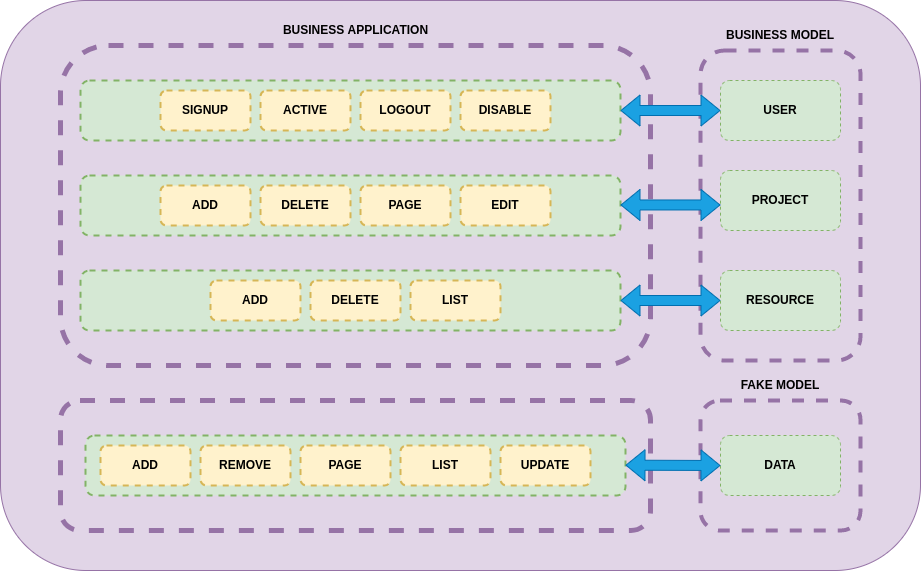

The diagram above was exported from draw.io. Its source (the exported page's mxGraphModel, read from the mxfile embedded in the PNG):
<mxGraphModel dx="1929" dy="909" grid="1" gridSize="10" guides="1" tooltips="1" connect="1" arrows="1" fold="1" page="1" pageScale="1" pageWidth="1200" pageHeight="1920" math="0" shadow="0">
  <root>
    <mxCell id="0" />
    <mxCell id="1" parent="0" />
    <mxCell id="G3H8SKH8TpRdj-y0fx3I-11" value="" style="rounded=1;whiteSpace=wrap;html=1;fillColor=#e1d5e7;strokeColor=#9673a6;" vertex="1" parent="1">
      <mxGeometry x="170" y="170" width="920" height="570" as="geometry" />
    </mxCell>
    <mxCell id="G3H8SKH8TpRdj-y0fx3I-13" value="" style="rounded=1;whiteSpace=wrap;html=1;fillColor=#e1d5e7;strokeColor=#9673a6;dashed=1;strokeWidth=4;" vertex="1" parent="1">
      <mxGeometry x="870" y="220" width="160" height="310" as="geometry" />
    </mxCell>
    <mxCell id="G3H8SKH8TpRdj-y0fx3I-14" value="&lt;b&gt;USER&lt;/b&gt;" style="rounded=1;whiteSpace=wrap;html=1;fillColor=#d5e8d4;strokeColor=#82b366;dashed=1;" vertex="1" parent="1">
      <mxGeometry x="890" y="250" width="120" height="60" as="geometry" />
    </mxCell>
    <mxCell id="G3H8SKH8TpRdj-y0fx3I-15" value="&lt;b&gt;PROJECT&lt;/b&gt;" style="rounded=1;whiteSpace=wrap;html=1;fillColor=#d5e8d4;strokeColor=#82b366;dashed=1;" vertex="1" parent="1">
      <mxGeometry x="890" y="340" width="120" height="60" as="geometry" />
    </mxCell>
    <mxCell id="G3H8SKH8TpRdj-y0fx3I-16" value="&lt;b&gt;RESOURCE&lt;/b&gt;" style="rounded=1;whiteSpace=wrap;html=1;fillColor=#d5e8d4;strokeColor=#82b366;dashed=1;" vertex="1" parent="1">
      <mxGeometry x="890" y="440" width="120" height="60" as="geometry" />
    </mxCell>
    <mxCell id="G3H8SKH8TpRdj-y0fx3I-17" value="BUSINESS MODEL" style="text;html=1;strokeColor=none;fillColor=none;align=center;verticalAlign=middle;whiteSpace=wrap;rounded=0;fontStyle=1" vertex="1" parent="1">
      <mxGeometry x="890" y="190" width="120" height="30" as="geometry" />
    </mxCell>
    <mxCell id="G3H8SKH8TpRdj-y0fx3I-18" value="" style="rounded=1;whiteSpace=wrap;html=1;fillColor=#e1d5e7;strokeColor=#9673a6;dashed=1;strokeWidth=5;" vertex="1" parent="1">
      <mxGeometry x="230" y="215" width="590" height="320" as="geometry" />
    </mxCell>
    <mxCell id="G3H8SKH8TpRdj-y0fx3I-22" value="" style="rounded=1;whiteSpace=wrap;html=1;fillColor=#d5e8d4;strokeColor=#82b366;dashed=1;strokeWidth=2;" vertex="1" parent="1">
      <mxGeometry x="250" y="250" width="540" height="60" as="geometry" />
    </mxCell>
    <mxCell id="G3H8SKH8TpRdj-y0fx3I-23" value="" style="rounded=1;whiteSpace=wrap;html=1;fillColor=#d5e8d4;strokeColor=#82b366;dashed=1;strokeWidth=2;" vertex="1" parent="1">
      <mxGeometry x="250" y="345" width="540" height="60" as="geometry" />
    </mxCell>
    <mxCell id="G3H8SKH8TpRdj-y0fx3I-24" value="" style="rounded=1;whiteSpace=wrap;html=1;fillColor=#d5e8d4;strokeColor=#82b366;dashed=1;strokeWidth=2;" vertex="1" parent="1">
      <mxGeometry x="250" y="440" width="540" height="60" as="geometry" />
    </mxCell>
    <mxCell id="G3H8SKH8TpRdj-y0fx3I-26" value="SIGNUP" style="rounded=1;whiteSpace=wrap;html=1;dashed=1;strokeWidth=2;fillColor=#fff2cc;strokeColor=#d6b656;fontStyle=1" vertex="1" parent="1">
      <mxGeometry x="330" y="260" width="90" height="40" as="geometry" />
    </mxCell>
    <mxCell id="G3H8SKH8TpRdj-y0fx3I-27" value="ACTIVE" style="rounded=1;whiteSpace=wrap;html=1;dashed=1;strokeWidth=2;fillColor=#fff2cc;strokeColor=#d6b656;fontStyle=1" vertex="1" parent="1">
      <mxGeometry x="430" y="260" width="90" height="40" as="geometry" />
    </mxCell>
    <mxCell id="G3H8SKH8TpRdj-y0fx3I-28" value="LOGOUT" style="rounded=1;whiteSpace=wrap;html=1;dashed=1;strokeWidth=2;fillColor=#fff2cc;strokeColor=#d6b656;fontStyle=1" vertex="1" parent="1">
      <mxGeometry x="530" y="260" width="90" height="40" as="geometry" />
    </mxCell>
    <mxCell id="G3H8SKH8TpRdj-y0fx3I-29" value="DISABLE" style="rounded=1;whiteSpace=wrap;html=1;dashed=1;strokeWidth=2;fillColor=#fff2cc;strokeColor=#d6b656;fontStyle=1" vertex="1" parent="1">
      <mxGeometry x="630" y="260" width="90" height="40" as="geometry" />
    </mxCell>
    <mxCell id="G3H8SKH8TpRdj-y0fx3I-30" value="" style="shape=flexArrow;endArrow=classic;startArrow=classic;html=1;rounded=0;entryX=0;entryY=0.5;entryDx=0;entryDy=0;exitX=1;exitY=0.5;exitDx=0;exitDy=0;fillColor=#1ba1e2;strokeColor=#006EAF;" edge="1" parent="1" source="G3H8SKH8TpRdj-y0fx3I-22" target="G3H8SKH8TpRdj-y0fx3I-14">
      <mxGeometry width="100" height="100" relative="1" as="geometry">
        <mxPoint x="560" y="460" as="sourcePoint" />
        <mxPoint x="660" y="360" as="targetPoint" />
      </mxGeometry>
    </mxCell>
    <mxCell id="G3H8SKH8TpRdj-y0fx3I-31" value="" style="shape=flexArrow;endArrow=classic;startArrow=classic;html=1;rounded=0;entryX=0;entryY=0.5;entryDx=0;entryDy=0;exitX=1;exitY=0.5;exitDx=0;exitDy=0;fillColor=#1ba1e2;strokeColor=#006EAF;" edge="1" parent="1">
      <mxGeometry width="100" height="100" relative="1" as="geometry">
        <mxPoint x="790" y="374.47" as="sourcePoint" />
        <mxPoint x="890" y="374.47" as="targetPoint" />
      </mxGeometry>
    </mxCell>
    <mxCell id="G3H8SKH8TpRdj-y0fx3I-32" value="" style="shape=flexArrow;endArrow=classic;startArrow=classic;html=1;rounded=0;entryX=0;entryY=0.5;entryDx=0;entryDy=0;exitX=1;exitY=0.5;exitDx=0;exitDy=0;fillColor=#1ba1e2;strokeColor=#006EAF;" edge="1" parent="1">
      <mxGeometry width="100" height="100" relative="1" as="geometry">
        <mxPoint x="790" y="470" as="sourcePoint" />
        <mxPoint x="890" y="470" as="targetPoint" />
      </mxGeometry>
    </mxCell>
    <mxCell id="G3H8SKH8TpRdj-y0fx3I-33" value="ADD" style="rounded=1;whiteSpace=wrap;html=1;dashed=1;strokeWidth=2;fillColor=#fff2cc;strokeColor=#d6b656;fontStyle=1" vertex="1" parent="1">
      <mxGeometry x="330" y="355" width="90" height="40" as="geometry" />
    </mxCell>
    <mxCell id="G3H8SKH8TpRdj-y0fx3I-34" value="DELETE" style="rounded=1;whiteSpace=wrap;html=1;dashed=1;strokeWidth=2;fillColor=#fff2cc;strokeColor=#d6b656;fontStyle=1" vertex="1" parent="1">
      <mxGeometry x="430" y="355" width="90" height="40" as="geometry" />
    </mxCell>
    <mxCell id="G3H8SKH8TpRdj-y0fx3I-35" value="PAGE" style="rounded=1;whiteSpace=wrap;html=1;dashed=1;strokeWidth=2;fillColor=#fff2cc;strokeColor=#d6b656;fontStyle=1" vertex="1" parent="1">
      <mxGeometry x="530" y="355" width="90" height="40" as="geometry" />
    </mxCell>
    <mxCell id="G3H8SKH8TpRdj-y0fx3I-36" value="EDIT" style="rounded=1;whiteSpace=wrap;html=1;dashed=1;strokeWidth=2;fillColor=#fff2cc;strokeColor=#d6b656;fontStyle=1" vertex="1" parent="1">
      <mxGeometry x="630" y="355" width="90" height="40" as="geometry" />
    </mxCell>
    <mxCell id="G3H8SKH8TpRdj-y0fx3I-37" value="ADD" style="rounded=1;whiteSpace=wrap;html=1;dashed=1;strokeWidth=2;fillColor=#fff2cc;strokeColor=#d6b656;fontStyle=1" vertex="1" parent="1">
      <mxGeometry x="380" y="450" width="90" height="40" as="geometry" />
    </mxCell>
    <mxCell id="G3H8SKH8TpRdj-y0fx3I-38" value="DELETE" style="rounded=1;whiteSpace=wrap;html=1;dashed=1;strokeWidth=2;fillColor=#fff2cc;strokeColor=#d6b656;fontStyle=1" vertex="1" parent="1">
      <mxGeometry x="480" y="450" width="90" height="40" as="geometry" />
    </mxCell>
    <mxCell id="G3H8SKH8TpRdj-y0fx3I-39" value="LIST" style="rounded=1;whiteSpace=wrap;html=1;dashed=1;strokeWidth=2;fillColor=#fff2cc;strokeColor=#d6b656;fontStyle=1" vertex="1" parent="1">
      <mxGeometry x="580" y="450" width="90" height="40" as="geometry" />
    </mxCell>
    <mxCell id="G3H8SKH8TpRdj-y0fx3I-41" value="BUSINESS APPLICATION" style="text;html=1;strokeColor=none;fillColor=none;align=center;verticalAlign=middle;whiteSpace=wrap;rounded=0;fontStyle=1" vertex="1" parent="1">
      <mxGeometry x="442.5" y="185" width="165" height="30" as="geometry" />
    </mxCell>
    <mxCell id="G3H8SKH8TpRdj-y0fx3I-43" value="" style="rounded=1;whiteSpace=wrap;html=1;fillColor=#e1d5e7;strokeColor=#9673a6;dashed=1;strokeWidth=4;" vertex="1" parent="1">
      <mxGeometry x="870" y="570" width="160" height="130" as="geometry" />
    </mxCell>
    <mxCell id="G3H8SKH8TpRdj-y0fx3I-56" value="" style="edgeStyle=orthogonalEdgeStyle;rounded=0;orthogonalLoop=1;jettySize=auto;html=1;" edge="1" parent="1" source="G3H8SKH8TpRdj-y0fx3I-44" target="G3H8SKH8TpRdj-y0fx3I-49">
      <mxGeometry relative="1" as="geometry" />
    </mxCell>
    <mxCell id="G3H8SKH8TpRdj-y0fx3I-44" value="&lt;b&gt;DATA&lt;/b&gt;" style="rounded=1;whiteSpace=wrap;html=1;fillColor=#d5e8d4;strokeColor=#82b366;dashed=1;" vertex="1" parent="1">
      <mxGeometry x="890" y="605" width="120" height="60" as="geometry" />
    </mxCell>
    <mxCell id="G3H8SKH8TpRdj-y0fx3I-47" value="FAKE MODEL" style="text;html=1;strokeColor=none;fillColor=none;align=center;verticalAlign=middle;whiteSpace=wrap;rounded=0;fontStyle=1" vertex="1" parent="1">
      <mxGeometry x="890" y="540" width="120" height="30" as="geometry" />
    </mxCell>
    <mxCell id="G3H8SKH8TpRdj-y0fx3I-48" value="" style="rounded=1;whiteSpace=wrap;html=1;fillColor=#e1d5e7;strokeColor=#9673a6;dashed=1;strokeWidth=5;" vertex="1" parent="1">
      <mxGeometry x="230" y="570" width="590" height="130" as="geometry" />
    </mxCell>
    <mxCell id="G3H8SKH8TpRdj-y0fx3I-49" value="" style="rounded=1;whiteSpace=wrap;html=1;fillColor=#d5e8d4;strokeColor=#82b366;dashed=1;strokeWidth=2;" vertex="1" parent="1">
      <mxGeometry x="255" y="605" width="540" height="60" as="geometry" />
    </mxCell>
    <mxCell id="G3H8SKH8TpRdj-y0fx3I-50" value="ADD" style="rounded=1;whiteSpace=wrap;html=1;dashed=1;strokeWidth=2;fillColor=#fff2cc;strokeColor=#d6b656;fontStyle=1" vertex="1" parent="1">
      <mxGeometry x="270" y="615" width="90" height="40" as="geometry" />
    </mxCell>
    <mxCell id="G3H8SKH8TpRdj-y0fx3I-51" value="REMOVE" style="rounded=1;whiteSpace=wrap;html=1;dashed=1;strokeWidth=2;fillColor=#fff2cc;strokeColor=#d6b656;fontStyle=1" vertex="1" parent="1">
      <mxGeometry x="370" y="615" width="90" height="40" as="geometry" />
    </mxCell>
    <mxCell id="G3H8SKH8TpRdj-y0fx3I-52" value="PAGE" style="rounded=1;whiteSpace=wrap;html=1;dashed=1;strokeWidth=2;fillColor=#fff2cc;strokeColor=#d6b656;fontStyle=1" vertex="1" parent="1">
      <mxGeometry x="470" y="615" width="90" height="40" as="geometry" />
    </mxCell>
    <mxCell id="G3H8SKH8TpRdj-y0fx3I-53" value="LIST" style="rounded=1;whiteSpace=wrap;html=1;dashed=1;strokeWidth=2;fillColor=#fff2cc;strokeColor=#d6b656;fontStyle=1" vertex="1" parent="1">
      <mxGeometry x="570" y="615" width="90" height="40" as="geometry" />
    </mxCell>
    <mxCell id="G3H8SKH8TpRdj-y0fx3I-54" value="UPDATE" style="rounded=1;whiteSpace=wrap;html=1;dashed=1;strokeWidth=2;fillColor=#fff2cc;strokeColor=#d6b656;fontStyle=1" vertex="1" parent="1">
      <mxGeometry x="670" y="615" width="90" height="40" as="geometry" />
    </mxCell>
    <mxCell id="G3H8SKH8TpRdj-y0fx3I-55" value="" style="shape=flexArrow;endArrow=classic;startArrow=classic;html=1;rounded=0;entryX=0;entryY=0.5;entryDx=0;entryDy=0;exitX=1;exitY=0.5;exitDx=0;exitDy=0;fillColor=#1ba1e2;strokeColor=#006EAF;" edge="1" parent="1" target="G3H8SKH8TpRdj-y0fx3I-44">
      <mxGeometry width="100" height="100" relative="1" as="geometry">
        <mxPoint x="795" y="634.67" as="sourcePoint" />
        <mxPoint x="895" y="634.67" as="targetPoint" />
      </mxGeometry>
    </mxCell>
  </root>
</mxGraphModel>